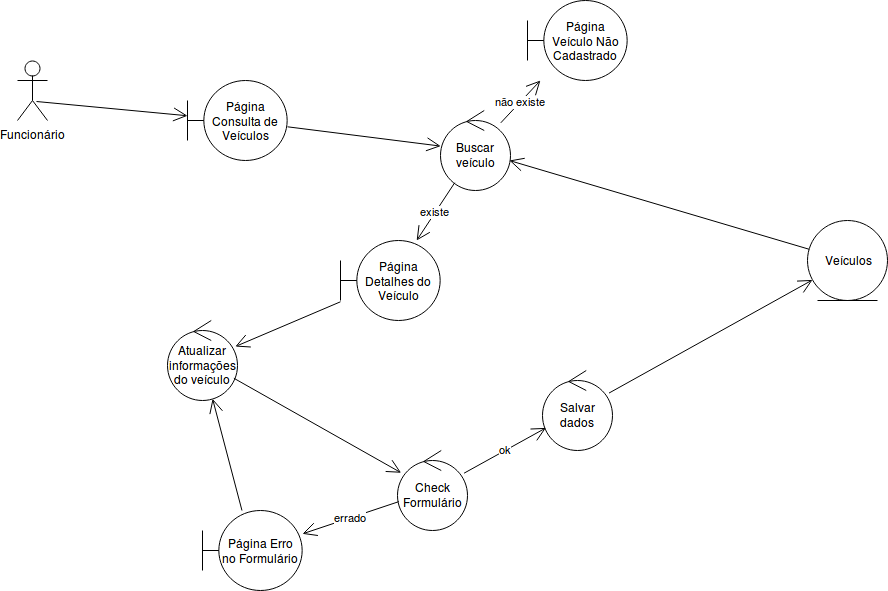

The diagram above was exported from draw.io. Its source (the exported page's mxGraphModel, read from the mxfile embedded in the PNG):
<mxGraphModel dx="1596" dy="422" grid="1" gridSize="10" guides="1" tooltips="1" connect="1" arrows="1" fold="1" page="1" pageScale="1" pageWidth="827" pageHeight="1169" math="0" shadow="0">
  <root>
    <mxCell id="0" />
    <mxCell id="1" parent="0" />
    <mxCell id="jqtQSIjIBXI0enFzR43o-1" value="Página Consulta de Veículos" style="shape=umlBoundary;whiteSpace=wrap;html=1;" parent="1" vertex="1">
      <mxGeometry x="90" y="90" width="100" height="80" as="geometry" />
    </mxCell>
    <mxCell id="jqtQSIjIBXI0enFzR43o-2" value="Buscar veículo" style="ellipse;shape=umlControl;whiteSpace=wrap;html=1;" parent="1" vertex="1">
      <mxGeometry x="343" y="120" width="70" height="80" as="geometry" />
    </mxCell>
    <mxCell id="jqtQSIjIBXI0enFzR43o-3" value="Veículos" style="ellipse;shape=umlEntity;whiteSpace=wrap;html=1;" parent="1" vertex="1">
      <mxGeometry x="710" y="230" width="80" height="80" as="geometry" />
    </mxCell>
    <mxCell id="jqtQSIjIBXI0enFzR43o-4" value="" style="endArrow=open;endFill=1;endSize=12;html=1;" parent="1" source="jqtQSIjIBXI0enFzR43o-1" target="jqtQSIjIBXI0enFzR43o-2" edge="1">
      <mxGeometry width="160" relative="1" as="geometry">
        <mxPoint x="90" y="230" as="sourcePoint" />
        <mxPoint x="250" y="230" as="targetPoint" />
      </mxGeometry>
    </mxCell>
    <mxCell id="jqtQSIjIBXI0enFzR43o-5" value="" style="endArrow=open;endFill=1;endSize=12;html=1;" parent="1" source="jqtQSIjIBXI0enFzR43o-3" target="jqtQSIjIBXI0enFzR43o-2" edge="1">
      <mxGeometry width="160" relative="1" as="geometry">
        <mxPoint x="90" y="230" as="sourcePoint" />
        <mxPoint x="250" y="230" as="targetPoint" />
      </mxGeometry>
    </mxCell>
    <mxCell id="jqtQSIjIBXI0enFzR43o-6" value="Página Veículo Não Cadastrado" style="shape=umlBoundary;whiteSpace=wrap;html=1;" parent="1" vertex="1">
      <mxGeometry x="430" y="10" width="100" height="80" as="geometry" />
    </mxCell>
    <mxCell id="jqtQSIjIBXI0enFzR43o-7" value="não existe" style="endArrow=open;endFill=1;endSize=12;html=1;" parent="1" source="jqtQSIjIBXI0enFzR43o-2" target="jqtQSIjIBXI0enFzR43o-6" edge="1">
      <mxGeometry width="160" relative="1" as="geometry">
        <mxPoint x="90" y="230" as="sourcePoint" />
        <mxPoint x="250" y="230" as="targetPoint" />
      </mxGeometry>
    </mxCell>
    <mxCell id="jqtQSIjIBXI0enFzR43o-8" value="Página Detalhes do Veículo" style="shape=umlBoundary;whiteSpace=wrap;html=1;" parent="1" vertex="1">
      <mxGeometry x="243" y="250" width="100" height="80" as="geometry" />
    </mxCell>
    <mxCell id="jqtQSIjIBXI0enFzR43o-9" value="existe" style="endArrow=open;endFill=1;endSize=12;html=1;" parent="1" source="jqtQSIjIBXI0enFzR43o-2" target="jqtQSIjIBXI0enFzR43o-8" edge="1">
      <mxGeometry width="160" relative="1" as="geometry">
        <mxPoint x="420" y="150" as="sourcePoint" />
        <mxPoint x="250" y="390" as="targetPoint" />
      </mxGeometry>
    </mxCell>
    <mxCell id="jqtQSIjIBXI0enFzR43o-10" value="Atualizar informações do veículo" style="ellipse;shape=umlControl;whiteSpace=wrap;html=1;" parent="1" vertex="1">
      <mxGeometry x="70" y="330" width="70" height="80" as="geometry" />
    </mxCell>
    <mxCell id="jqtQSIjIBXI0enFzR43o-11" value="Funcionário" style="shape=umlActor;verticalLabelPosition=bottom;labelBackgroundColor=#ffffff;verticalAlign=top;html=1;" parent="1" vertex="1">
      <mxGeometry x="-80" y="70" width="30" height="60" as="geometry" />
    </mxCell>
    <mxCell id="jqtQSIjIBXI0enFzR43o-12" value="" style="endArrow=open;endFill=1;endSize=12;html=1;exitX=0.633;exitY=0.683;exitDx=0;exitDy=0;exitPerimeter=0;" parent="1" source="jqtQSIjIBXI0enFzR43o-11" target="jqtQSIjIBXI0enFzR43o-1" edge="1">
      <mxGeometry width="160" relative="1" as="geometry">
        <mxPoint x="-80" y="430" as="sourcePoint" />
        <mxPoint x="80" y="430" as="targetPoint" />
      </mxGeometry>
    </mxCell>
    <mxCell id="jqtQSIjIBXI0enFzR43o-13" value="" style="endArrow=open;endFill=1;endSize=12;html=1;" parent="1" source="jqtQSIjIBXI0enFzR43o-8" target="jqtQSIjIBXI0enFzR43o-10" edge="1">
      <mxGeometry width="160" relative="1" as="geometry">
        <mxPoint x="-80" y="430" as="sourcePoint" />
        <mxPoint x="80" y="430" as="targetPoint" />
      </mxGeometry>
    </mxCell>
    <mxCell id="jqtQSIjIBXI0enFzR43o-14" value="Check Formulário" style="ellipse;shape=umlControl;whiteSpace=wrap;html=1;" parent="1" vertex="1">
      <mxGeometry x="300" y="460" width="70" height="80" as="geometry" />
    </mxCell>
    <mxCell id="jqtQSIjIBXI0enFzR43o-15" value="" style="endArrow=open;endFill=1;endSize=12;html=1;" parent="1" source="jqtQSIjIBXI0enFzR43o-10" target="jqtQSIjIBXI0enFzR43o-14" edge="1">
      <mxGeometry width="160" relative="1" as="geometry">
        <mxPoint x="-80" y="560" as="sourcePoint" />
        <mxPoint x="80" y="560" as="targetPoint" />
      </mxGeometry>
    </mxCell>
    <mxCell id="jqtQSIjIBXI0enFzR43o-16" value="Salvar dados" style="ellipse;shape=umlControl;whiteSpace=wrap;html=1;" parent="1" vertex="1">
      <mxGeometry x="445" y="380" width="70" height="80" as="geometry" />
    </mxCell>
    <mxCell id="jqtQSIjIBXI0enFzR43o-17" value="" style="endArrow=open;endFill=1;endSize=12;html=1;" parent="1" source="jqtQSIjIBXI0enFzR43o-16" target="jqtQSIjIBXI0enFzR43o-3" edge="1">
      <mxGeometry width="160" relative="1" as="geometry">
        <mxPoint x="-80" y="560" as="sourcePoint" />
        <mxPoint x="80" y="560" as="targetPoint" />
      </mxGeometry>
    </mxCell>
    <mxCell id="jqtQSIjIBXI0enFzR43o-18" value="ok" style="endArrow=open;endFill=1;endSize=12;html=1;" parent="1" source="jqtQSIjIBXI0enFzR43o-14" target="jqtQSIjIBXI0enFzR43o-16" edge="1">
      <mxGeometry width="160" relative="1" as="geometry">
        <mxPoint x="-80" y="560" as="sourcePoint" />
        <mxPoint x="80" y="560" as="targetPoint" />
      </mxGeometry>
    </mxCell>
    <mxCell id="jqtQSIjIBXI0enFzR43o-20" value="Página Erro no Formulário" style="shape=umlBoundary;whiteSpace=wrap;html=1;" parent="1" vertex="1">
      <mxGeometry x="105" y="520" width="100" height="80" as="geometry" />
    </mxCell>
    <mxCell id="jqtQSIjIBXI0enFzR43o-21" value="errado" style="endArrow=open;endFill=1;endSize=12;html=1;" parent="1" source="jqtQSIjIBXI0enFzR43o-14" target="jqtQSIjIBXI0enFzR43o-20" edge="1">
      <mxGeometry width="160" relative="1" as="geometry">
        <mxPoint x="-80" y="620" as="sourcePoint" />
        <mxPoint x="80" y="620" as="targetPoint" />
      </mxGeometry>
    </mxCell>
    <mxCell id="jqtQSIjIBXI0enFzR43o-22" value="" style="endArrow=open;endFill=1;endSize=12;html=1;" parent="1" source="jqtQSIjIBXI0enFzR43o-20" target="jqtQSIjIBXI0enFzR43o-10" edge="1">
      <mxGeometry width="160" relative="1" as="geometry">
        <mxPoint x="-80" y="620" as="sourcePoint" />
        <mxPoint x="80" y="620" as="targetPoint" />
      </mxGeometry>
    </mxCell>
  </root>
</mxGraphModel>